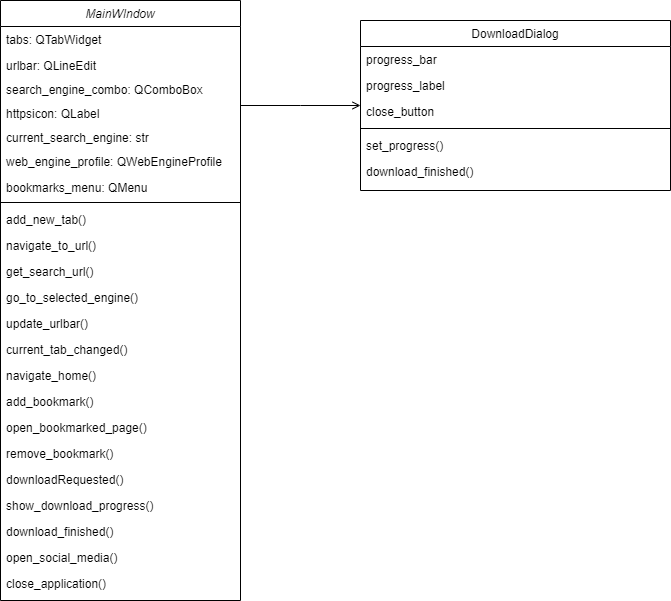

The diagram above was exported from draw.io. Its source (the exported page's mxGraphModel, read from the mxfile embedded in the PNG):
<mxGraphModel dx="1034" dy="456" grid="1" gridSize="10" guides="1" tooltips="1" connect="1" arrows="1" fold="1" page="1" pageScale="1" pageWidth="827" pageHeight="1169" math="0" shadow="0">
  <root>
    <mxCell id="WIyWlLk6GJQsqaUBKTNV-0" />
    <mxCell id="WIyWlLk6GJQsqaUBKTNV-1" parent="WIyWlLk6GJQsqaUBKTNV-0" />
    <mxCell id="zkfFHV4jXpPFQw0GAbJ--0" value="MainWIndow" style="swimlane;fontStyle=2;align=center;verticalAlign=top;childLayout=stackLayout;horizontal=1;startSize=26;horizontalStack=0;resizeParent=1;resizeLast=0;collapsible=1;marginBottom=0;rounded=0;shadow=0;strokeWidth=1;" parent="WIyWlLk6GJQsqaUBKTNV-1" vertex="1">
      <mxGeometry x="100" y="100" width="240" height="600" as="geometry">
        <mxRectangle x="230" y="140" width="160" height="26" as="alternateBounds" />
      </mxGeometry>
    </mxCell>
    <mxCell id="zkfFHV4jXpPFQw0GAbJ--1" value="tabs: QTabWidget " style="text;align=left;verticalAlign=top;spacingLeft=4;spacingRight=4;overflow=hidden;rotatable=0;points=[[0,0.5],[1,0.5]];portConstraint=eastwest;" parent="zkfFHV4jXpPFQw0GAbJ--0" vertex="1">
      <mxGeometry y="26" width="240" height="26" as="geometry" />
    </mxCell>
    <mxCell id="mcGIZDaEr2E0ZxPR_Msh-0" value="urlbar: QLineEdit" style="text;align=left;verticalAlign=top;spacingLeft=4;spacingRight=4;overflow=hidden;rotatable=0;points=[[0,0.5],[1,0.5]];portConstraint=eastwest;rounded=0;shadow=0;html=0;" parent="zkfFHV4jXpPFQw0GAbJ--0" vertex="1">
      <mxGeometry y="52" width="240" height="24" as="geometry" />
    </mxCell>
    <mxCell id="zkfFHV4jXpPFQw0GAbJ--3" value="search_engine_combo: QComboBox" style="text;align=left;verticalAlign=top;spacingLeft=4;spacingRight=4;overflow=hidden;rotatable=0;points=[[0,0.5],[1,0.5]];portConstraint=eastwest;rounded=0;shadow=0;html=0;" parent="zkfFHV4jXpPFQw0GAbJ--0" vertex="1">
      <mxGeometry y="76" width="240" height="24" as="geometry" />
    </mxCell>
    <mxCell id="mcGIZDaEr2E0ZxPR_Msh-3" value="httpsicon: QLabel" style="text;align=left;verticalAlign=top;spacingLeft=4;spacingRight=4;overflow=hidden;rotatable=0;points=[[0,0.5],[1,0.5]];portConstraint=eastwest;rounded=0;shadow=0;html=0;" parent="zkfFHV4jXpPFQw0GAbJ--0" vertex="1">
      <mxGeometry y="100" width="240" height="24" as="geometry" />
    </mxCell>
    <mxCell id="mcGIZDaEr2E0ZxPR_Msh-1" value="current_search_engine: str" style="text;align=left;verticalAlign=top;spacingLeft=4;spacingRight=4;overflow=hidden;rotatable=0;points=[[0,0.5],[1,0.5]];portConstraint=eastwest;rounded=0;shadow=0;html=0;" parent="zkfFHV4jXpPFQw0GAbJ--0" vertex="1">
      <mxGeometry y="124" width="240" height="24" as="geometry" />
    </mxCell>
    <mxCell id="zkfFHV4jXpPFQw0GAbJ--2" value="web_engine_profile: QWebEngineProfile" style="text;align=left;verticalAlign=top;spacingLeft=4;spacingRight=4;overflow=hidden;rotatable=0;points=[[0,0.5],[1,0.5]];portConstraint=eastwest;rounded=0;shadow=0;html=0;" parent="zkfFHV4jXpPFQw0GAbJ--0" vertex="1">
      <mxGeometry y="148" width="240" height="26" as="geometry" />
    </mxCell>
    <mxCell id="mcGIZDaEr2E0ZxPR_Msh-2" value="bookmarks_menu: QMenu" style="text;align=left;verticalAlign=top;spacingLeft=4;spacingRight=4;overflow=hidden;rotatable=0;points=[[0,0.5],[1,0.5]];portConstraint=eastwest;rounded=0;shadow=0;html=0;" parent="zkfFHV4jXpPFQw0GAbJ--0" vertex="1">
      <mxGeometry y="174" width="240" height="24" as="geometry" />
    </mxCell>
    <mxCell id="zkfFHV4jXpPFQw0GAbJ--4" value="" style="line;html=1;strokeWidth=1;align=left;verticalAlign=middle;spacingTop=-1;spacingLeft=3;spacingRight=3;rotatable=0;labelPosition=right;points=[];portConstraint=eastwest;" parent="zkfFHV4jXpPFQw0GAbJ--0" vertex="1">
      <mxGeometry y="198" width="240" height="8" as="geometry" />
    </mxCell>
    <mxCell id="mcGIZDaEr2E0ZxPR_Msh-6" value="add_new_tab()" style="text;align=left;verticalAlign=top;spacingLeft=4;spacingRight=4;overflow=hidden;rotatable=0;points=[[0,0.5],[1,0.5]];portConstraint=eastwest;" parent="zkfFHV4jXpPFQw0GAbJ--0" vertex="1">
      <mxGeometry y="206" width="240" height="26" as="geometry" />
    </mxCell>
    <mxCell id="zkfFHV4jXpPFQw0GAbJ--5" value="navigate_to_url()   " style="text;align=left;verticalAlign=top;spacingLeft=4;spacingRight=4;overflow=hidden;rotatable=0;points=[[0,0.5],[1,0.5]];portConstraint=eastwest;" parent="zkfFHV4jXpPFQw0GAbJ--0" vertex="1">
      <mxGeometry y="232" width="240" height="26" as="geometry" />
    </mxCell>
    <mxCell id="mcGIZDaEr2E0ZxPR_Msh-5" value="get_search_url()" style="text;align=left;verticalAlign=top;spacingLeft=4;spacingRight=4;overflow=hidden;rotatable=0;points=[[0,0.5],[1,0.5]];portConstraint=eastwest;" parent="zkfFHV4jXpPFQw0GAbJ--0" vertex="1">
      <mxGeometry y="258" width="240" height="26" as="geometry" />
    </mxCell>
    <mxCell id="mcGIZDaEr2E0ZxPR_Msh-8" value="go_to_selected_engine()  " style="text;align=left;verticalAlign=top;spacingLeft=4;spacingRight=4;overflow=hidden;rotatable=0;points=[[0,0.5],[1,0.5]];portConstraint=eastwest;" parent="zkfFHV4jXpPFQw0GAbJ--0" vertex="1">
      <mxGeometry y="284" width="240" height="26" as="geometry" />
    </mxCell>
    <mxCell id="mcGIZDaEr2E0ZxPR_Msh-11" value="update_urlbar() " style="text;align=left;verticalAlign=top;spacingLeft=4;spacingRight=4;overflow=hidden;rotatable=0;points=[[0,0.5],[1,0.5]];portConstraint=eastwest;" parent="zkfFHV4jXpPFQw0GAbJ--0" vertex="1">
      <mxGeometry y="310" width="240" height="26" as="geometry" />
    </mxCell>
    <mxCell id="mcGIZDaEr2E0ZxPR_Msh-12" value="current_tab_changed() " style="text;align=left;verticalAlign=top;spacingLeft=4;spacingRight=4;overflow=hidden;rotatable=0;points=[[0,0.5],[1,0.5]];portConstraint=eastwest;" parent="zkfFHV4jXpPFQw0GAbJ--0" vertex="1">
      <mxGeometry y="336" width="240" height="26" as="geometry" />
    </mxCell>
    <mxCell id="mcGIZDaEr2E0ZxPR_Msh-14" value="navigate_home()" style="text;align=left;verticalAlign=top;spacingLeft=4;spacingRight=4;overflow=hidden;rotatable=0;points=[[0,0.5],[1,0.5]];portConstraint=eastwest;" parent="zkfFHV4jXpPFQw0GAbJ--0" vertex="1">
      <mxGeometry y="362" width="240" height="26" as="geometry" />
    </mxCell>
    <mxCell id="mcGIZDaEr2E0ZxPR_Msh-16" value="add_bookmark()" style="text;align=left;verticalAlign=top;spacingLeft=4;spacingRight=4;overflow=hidden;rotatable=0;points=[[0,0.5],[1,0.5]];portConstraint=eastwest;" parent="zkfFHV4jXpPFQw0GAbJ--0" vertex="1">
      <mxGeometry y="388" width="240" height="26" as="geometry" />
    </mxCell>
    <mxCell id="mcGIZDaEr2E0ZxPR_Msh-17" value="open_bookmarked_page()" style="text;align=left;verticalAlign=top;spacingLeft=4;spacingRight=4;overflow=hidden;rotatable=0;points=[[0,0.5],[1,0.5]];portConstraint=eastwest;" parent="zkfFHV4jXpPFQw0GAbJ--0" vertex="1">
      <mxGeometry y="414" width="240" height="26" as="geometry" />
    </mxCell>
    <mxCell id="mcGIZDaEr2E0ZxPR_Msh-18" value="remove_bookmark()" style="text;align=left;verticalAlign=top;spacingLeft=4;spacingRight=4;overflow=hidden;rotatable=0;points=[[0,0.5],[1,0.5]];portConstraint=eastwest;" parent="zkfFHV4jXpPFQw0GAbJ--0" vertex="1">
      <mxGeometry y="440" width="240" height="26" as="geometry" />
    </mxCell>
    <mxCell id="mcGIZDaEr2E0ZxPR_Msh-7" value="downloadRequested()" style="text;align=left;verticalAlign=top;spacingLeft=4;spacingRight=4;overflow=hidden;rotatable=0;points=[[0,0.5],[1,0.5]];portConstraint=eastwest;" parent="zkfFHV4jXpPFQw0GAbJ--0" vertex="1">
      <mxGeometry y="466" width="240" height="26" as="geometry" />
    </mxCell>
    <mxCell id="mcGIZDaEr2E0ZxPR_Msh-9" value="show_download_progress() " style="text;align=left;verticalAlign=top;spacingLeft=4;spacingRight=4;overflow=hidden;rotatable=0;points=[[0,0.5],[1,0.5]];portConstraint=eastwest;" parent="zkfFHV4jXpPFQw0GAbJ--0" vertex="1">
      <mxGeometry y="492" width="240" height="26" as="geometry" />
    </mxCell>
    <mxCell id="mcGIZDaEr2E0ZxPR_Msh-10" value="download_finished()" style="text;align=left;verticalAlign=top;spacingLeft=4;spacingRight=4;overflow=hidden;rotatable=0;points=[[0,0.5],[1,0.5]];portConstraint=eastwest;" parent="zkfFHV4jXpPFQw0GAbJ--0" vertex="1">
      <mxGeometry y="518" width="240" height="26" as="geometry" />
    </mxCell>
    <mxCell id="mcGIZDaEr2E0ZxPR_Msh-19" value="open_social_media()" style="text;align=left;verticalAlign=top;spacingLeft=4;spacingRight=4;overflow=hidden;rotatable=0;points=[[0,0.5],[1,0.5]];portConstraint=eastwest;" parent="zkfFHV4jXpPFQw0GAbJ--0" vertex="1">
      <mxGeometry y="544" width="240" height="26" as="geometry" />
    </mxCell>
    <mxCell id="mcGIZDaEr2E0ZxPR_Msh-15" value="close_application()" style="text;align=left;verticalAlign=top;spacingLeft=4;spacingRight=4;overflow=hidden;rotatable=0;points=[[0,0.5],[1,0.5]];portConstraint=eastwest;" parent="zkfFHV4jXpPFQw0GAbJ--0" vertex="1">
      <mxGeometry y="570" width="240" height="26" as="geometry" />
    </mxCell>
    <mxCell id="zkfFHV4jXpPFQw0GAbJ--17" value="DownloadDialog" style="swimlane;fontStyle=0;align=center;verticalAlign=top;childLayout=stackLayout;horizontal=1;startSize=26;horizontalStack=0;resizeParent=1;resizeLast=0;collapsible=1;marginBottom=0;rounded=0;shadow=0;strokeWidth=1;" parent="WIyWlLk6GJQsqaUBKTNV-1" vertex="1">
      <mxGeometry x="460" y="120" width="310" height="170" as="geometry">
        <mxRectangle x="550" y="140" width="160" height="26" as="alternateBounds" />
      </mxGeometry>
    </mxCell>
    <mxCell id="zkfFHV4jXpPFQw0GAbJ--18" value="progress_bar " style="text;align=left;verticalAlign=top;spacingLeft=4;spacingRight=4;overflow=hidden;rotatable=0;points=[[0,0.5],[1,0.5]];portConstraint=eastwest;" parent="zkfFHV4jXpPFQw0GAbJ--17" vertex="1">
      <mxGeometry y="26" width="310" height="26" as="geometry" />
    </mxCell>
    <mxCell id="mcGIZDaEr2E0ZxPR_Msh-20" value="progress_label" style="text;align=left;verticalAlign=top;spacingLeft=4;spacingRight=4;overflow=hidden;rotatable=0;points=[[0,0.5],[1,0.5]];portConstraint=eastwest;" parent="zkfFHV4jXpPFQw0GAbJ--17" vertex="1">
      <mxGeometry y="52" width="310" height="26" as="geometry" />
    </mxCell>
    <mxCell id="YtxNY-N62YPKT7c4albx-0" value="close_button" style="text;align=left;verticalAlign=top;spacingLeft=4;spacingRight=4;overflow=hidden;rotatable=0;points=[[0,0.5],[1,0.5]];portConstraint=eastwest;" parent="zkfFHV4jXpPFQw0GAbJ--17" vertex="1">
      <mxGeometry y="78" width="310" height="26" as="geometry" />
    </mxCell>
    <mxCell id="zkfFHV4jXpPFQw0GAbJ--23" value="" style="line;html=1;strokeWidth=1;align=left;verticalAlign=middle;spacingTop=-1;spacingLeft=3;spacingRight=3;rotatable=0;labelPosition=right;points=[];portConstraint=eastwest;" parent="zkfFHV4jXpPFQw0GAbJ--17" vertex="1">
      <mxGeometry y="104" width="310" height="8" as="geometry" />
    </mxCell>
    <mxCell id="zkfFHV4jXpPFQw0GAbJ--24" value="set_progress() " style="text;align=left;verticalAlign=top;spacingLeft=4;spacingRight=4;overflow=hidden;rotatable=0;points=[[0,0.5],[1,0.5]];portConstraint=eastwest;" parent="zkfFHV4jXpPFQw0GAbJ--17" vertex="1">
      <mxGeometry y="112" width="310" height="26" as="geometry" />
    </mxCell>
    <mxCell id="mcGIZDaEr2E0ZxPR_Msh-21" value="download_finished()" style="text;align=left;verticalAlign=top;spacingLeft=4;spacingRight=4;overflow=hidden;rotatable=0;points=[[0,0.5],[1,0.5]];portConstraint=eastwest;" parent="zkfFHV4jXpPFQw0GAbJ--17" vertex="1">
      <mxGeometry y="138" width="310" height="26" as="geometry" />
    </mxCell>
    <mxCell id="zkfFHV4jXpPFQw0GAbJ--26" value="" style="endArrow=open;shadow=0;strokeWidth=1;rounded=0;endFill=1;edgeStyle=elbowEdgeStyle;elbow=vertical;" parent="WIyWlLk6GJQsqaUBKTNV-1" source="zkfFHV4jXpPFQw0GAbJ--0" target="zkfFHV4jXpPFQw0GAbJ--17" edge="1">
      <mxGeometry x="0.5" y="41" relative="1" as="geometry">
        <mxPoint x="380" y="192" as="sourcePoint" />
        <mxPoint x="540" y="192" as="targetPoint" />
        <mxPoint x="-40" y="32" as="offset" />
      </mxGeometry>
    </mxCell>
  </root>
</mxGraphModel>